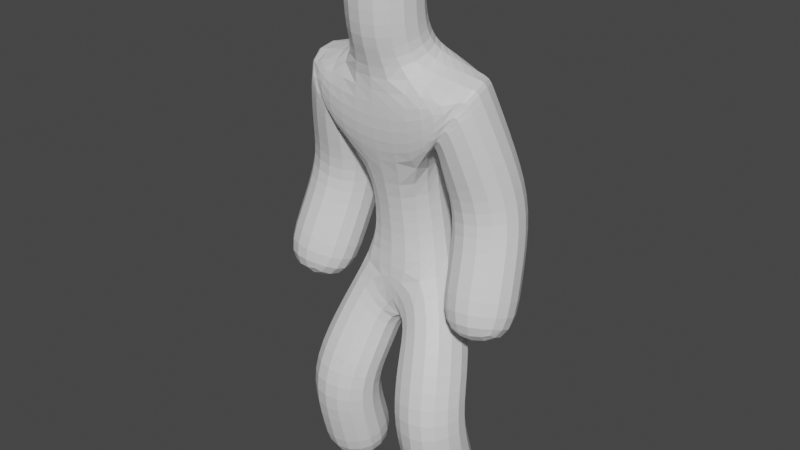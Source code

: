 # Source: Character_ModelV1_CN_Larry.blend  (saved by Blender 2.83.18; exported with 4.5.12 LTS)
import bpy
from mathutils import Matrix  # noqa: F401  (used for matrix-valued properties, if any)

bpy.ops.wm.read_factory_settings(use_empty=True)
scene = bpy.context.scene
scene.name = 'Scene'

# ---- collections
col_collection = bpy.data.collections.new('Collection'); scene.collection.children.link(col_collection)

# ---- materials (node trees are filled in below, after node groups)
mat_material = bpy.data.materials.new('Material')
mat_material.alpha_threshold = 0.0
mat_material.use_transparent_shadow = False
mat_material.line_color = (0.0, 0.0, 0.0, 1.0)

# ---- material node trees
mat_material.use_nodes = True; mat_material.node_tree.nodes.clear()
_N = mat_material.node_tree.nodes; _L = mat_material.node_tree.links
n0 = _N.new('ShaderNodeOutputMaterial'); n0.name = 'Material Output'; n0.location = (300, 300)
n1 = _N.new('ShaderNodeBsdfPrincipled'); n1.name = 'Principled BSDF'; n1.location = (10, 300)
n1.distribution = 'GGX'
n1.subsurface_method = 'BURLEY'
n1.inputs[2].default_value = 0.4
n1.inputs[3].default_value = 1.45
n1.inputs[27].default_value = (0.0, 0.0, 0.0, 1.0)
n1.inputs[28].default_value = 1.0
_L.new(n1.outputs[0], n0.inputs[0])
n0.is_active_output = True

# ---- world
world_world = bpy.data.worlds.new('World'); scene.world = world_world
world_world.use_nodes = True; world_world.node_tree.nodes.clear()
_N = world_world.node_tree.nodes; _L = world_world.node_tree.links
n0 = _N.new('ShaderNodeOutputWorld'); n0.name = 'World Output'; n0.location = (300, 300)
n1 = _N.new('ShaderNodeBackground'); n1.name = 'Background'; n1.location = (10, 300)
n1.inputs[0].default_value = (0.05088, 0.05088, 0.05088, 1.0)
_L.new(n1.outputs[0], n0.inputs[0])
n0.is_active_output = True
world_world.color = (0.05088, 0.05088, 0.05088)
world_world.use_sun_shadow = False
world_world.sun_shadow_jitter_overblur = 0.0

# ---- meshes
me_cube = bpy.data.meshes.new('Cube')
me_cube.from_pydata([(0.0, 0.0, -0.2072), (0.2313, -3.428e-08, -0.2136), (-0.0004562, -0.007654, 0.3706), (0.3691, -0.3262, -0.9069), (0.379, -0.1113, -1.659), (-5.665e-18, -0.1786, 1.203), (0.4546, -0.1454, 1.201), (0.5812, 0.04326, 0.499), (0.6833, -0.2499, -0.2852), (-9.772e-17, -0.1811, 1.443), (-1.26e-16, -0.2896, 1.641), (1.133e-17, -0.2959, 2.26)], [(0, 1), (2, 0), (1, 3), (3, 4), (5, 2), (6, 5), (7, 6), (8, 7), (5, 9), (9, 10), (10, 11)], [])
_uv = me_cube.uv_layers.new(name='UVMap')
_uv.uv.foreach_set('vector', [])
me_cube.materials.append(mat_material)
me_cube.use_remesh_preserve_volume = False
me_cube.use_remesh_preserve_attributes = False
me_cube.use_mirror_vertex_groups = False
me_cube.update()

# ---- objects
ob_cube = bpy.data.objects.new('Cube', me_cube)
ob_empty_001 = bpy.data.objects.new('Empty.001', None)
ob_empty_003 = bpy.data.objects.new('Empty.003', None)

# ---- transforms, parenting, visibility, modifiers, constraints
ob_cube.location = (0.0, 0.03448, 1.644)
ob_cube.lock_rotations_4d = False
ob_cube.empty_display_type = 'ARROWS'
ob_cube.lineart.crease_threshold = 0.0
_m = ob_cube.modifiers.new('Mirror', 'MIRROR')
_m = ob_cube.modifiers.new('Skin', 'SKIN')
_m = ob_cube.modifiers.new('Subdivision', 'SUBSURF')
_m.uv_smooth = 'PRESERVE_CORNERS'
ob_empty_001.location = (-1.239, 1.428, -0.4545)
ob_empty_001.rotation_euler = (1.571, -0.0, -0.0)
ob_empty_001.empty_display_type = 'IMAGE'
ob_empty_001.empty_display_size = 10.0
ob_empty_001.empty_image_offset = (0.0, 0.0)
ob_empty_001.lineart.crease_threshold = 0.0
ob_empty_003.location = (-2.422, 1.468, -0.4545)
ob_empty_003.rotation_euler = (-4.712, 1.781e-07, -1.571)
ob_empty_003.empty_display_type = 'IMAGE'
ob_empty_003.empty_display_size = 10.0
ob_empty_003.empty_image_offset = (0.0, 0.0)
ob_empty_003.lineart.crease_threshold = 0.0

# ---- collection membership
col_collection.objects.link(ob_cube)
col_collection.objects.link(ob_empty_001)
col_collection.objects.link(ob_empty_003)

# ---- scene / render settings (as saved in the file)
scene.frame_start = 1; scene.frame_end = 250; scene.frame_set(1)
scene.render.engine = 'BLENDER_EEVEE_NEXT'
scene.cycles.use_denoising = False
scene.cycles.samples = 128
scene.cycles.sampling_pattern = 'TABULATED_SOBOL'
scene.cycles.use_adaptive_sampling = False
scene.cycles.use_light_tree = False
scene.view_settings.view_transform = 'Filmic'
bpy.context.view_layer.update()

# ---- added for rendering (the .blend has no active camera and no usable light): camera, sun
cam_auto = bpy.data.cameras.new('AutoCamera')
cam_auto.lens = 50.0
cam_auto.sensor_width = 36.0
cam_auto.clip_end = 1000.0
ob_auto_camera = bpy.data.objects.new('AutoCamera', cam_auto)
scene.collection.objects.link(ob_auto_camera)
ob_auto_camera.location = (4.02329, -4.94976, 5.15252)
ob_auto_camera.rotation_euler = (1.09748, -7.21219e-08, 0.694738)
scene.camera = ob_auto_camera
light_auto_sun = bpy.data.lights.new('AutoSun', 'SUN')
light_auto_sun.energy = 3.0
light_auto_sun.angle = 0.0523599
ob_auto_sun = bpy.data.objects.new('AutoSun', light_auto_sun)
scene.collection.objects.link(ob_auto_sun)
ob_auto_sun.rotation_euler = (0.872665, 0.174533, 0.523599)
bpy.context.view_layer.update()
